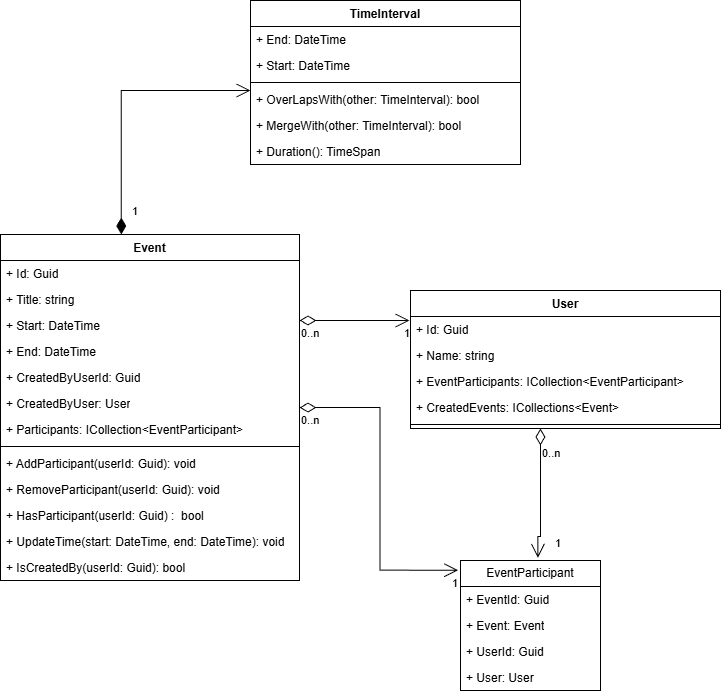

The diagram above was exported from draw.io. Its source (the exported page's mxGraphModel, read from the mxfile embedded in the PNG):
<mxGraphModel dx="1649" dy="2044" grid="1" gridSize="10" guides="1" tooltips="1" connect="1" arrows="1" fold="1" page="1" pageScale="1" pageWidth="827" pageHeight="1169" math="0" shadow="0">
  <root>
    <mxCell id="0" />
    <mxCell id="1" parent="0" />
    <mxCell id="uOlAjoqgvQynJSARB2pu-1" parent="1" style="swimlane;fontStyle=1;align=center;verticalAlign=top;childLayout=stackLayout;horizontal=1;startSize=26;horizontalStack=0;resizeParent=1;resizeParentMax=0;resizeLast=0;collapsible=1;marginBottom=0;whiteSpace=wrap;html=1;" value="User" vertex="1">
      <mxGeometry height="138" width="310" x="-30" y="-550" as="geometry" />
    </mxCell>
    <mxCell id="uOlAjoqgvQynJSARB2pu-5" parent="uOlAjoqgvQynJSARB2pu-1" style="text;strokeColor=none;fillColor=none;align=left;verticalAlign=top;spacingLeft=4;spacingRight=4;overflow=hidden;rotatable=0;points=[[0,0.5],[1,0.5]];portConstraint=eastwest;whiteSpace=wrap;html=1;" value="+ Id: Guid" vertex="1">
      <mxGeometry height="26" width="310" y="26" as="geometry" />
    </mxCell>
    <mxCell id="uOlAjoqgvQynJSARB2pu-13" parent="uOlAjoqgvQynJSARB2pu-1" style="text;strokeColor=none;fillColor=none;align=left;verticalAlign=top;spacingLeft=4;spacingRight=4;overflow=hidden;rotatable=0;points=[[0,0.5],[1,0.5]];portConstraint=eastwest;whiteSpace=wrap;html=1;" value="+ Name: string" vertex="1">
      <mxGeometry height="26" width="310" y="52" as="geometry" />
    </mxCell>
    <mxCell id="uOlAjoqgvQynJSARB2pu-14" parent="uOlAjoqgvQynJSARB2pu-1" style="text;strokeColor=none;fillColor=none;align=left;verticalAlign=top;spacingLeft=4;spacingRight=4;overflow=hidden;rotatable=0;points=[[0,0.5],[1,0.5]];portConstraint=eastwest;whiteSpace=wrap;html=1;" value="+ EventParticipants: ICollection&amp;lt;EventParticipant&amp;gt;" vertex="1">
      <mxGeometry height="26" width="310" y="78" as="geometry" />
    </mxCell>
    <mxCell id="uOlAjoqgvQynJSARB2pu-2" parent="uOlAjoqgvQynJSARB2pu-1" style="text;strokeColor=none;fillColor=none;align=left;verticalAlign=top;spacingLeft=4;spacingRight=4;overflow=hidden;rotatable=0;points=[[0,0.5],[1,0.5]];portConstraint=eastwest;whiteSpace=wrap;html=1;" value="+ CreatedEvents: ICollections&amp;lt;Event&amp;gt;" vertex="1">
      <mxGeometry height="26" width="310" y="104" as="geometry" />
    </mxCell>
    <mxCell id="uOlAjoqgvQynJSARB2pu-3" parent="uOlAjoqgvQynJSARB2pu-1" style="line;strokeWidth=1;fillColor=none;align=left;verticalAlign=middle;spacingTop=-1;spacingLeft=3;spacingRight=3;rotatable=0;labelPosition=right;points=[];portConstraint=eastwest;strokeColor=inherit;" value="" vertex="1">
      <mxGeometry height="8" width="310" y="130" as="geometry" />
    </mxCell>
    <mxCell id="uOlAjoqgvQynJSARB2pu-7" parent="1" style="swimlane;fontStyle=1;align=center;verticalAlign=top;childLayout=stackLayout;horizontal=1;startSize=26;horizontalStack=0;resizeParent=1;resizeParentMax=0;resizeLast=0;collapsible=1;marginBottom=0;whiteSpace=wrap;html=1;" value="Event" vertex="1">
      <mxGeometry height="346" width="299" x="-440" y="-606" as="geometry" />
    </mxCell>
    <mxCell id="uOlAjoqgvQynJSARB2pu-11" parent="uOlAjoqgvQynJSARB2pu-7" style="text;strokeColor=none;fillColor=none;align=left;verticalAlign=top;spacingLeft=4;spacingRight=4;overflow=hidden;rotatable=0;points=[[0,0.5],[1,0.5]];portConstraint=eastwest;whiteSpace=wrap;html=1;" value="+ Id: Guid" vertex="1">
      <mxGeometry height="26" width="299" y="26" as="geometry" />
    </mxCell>
    <mxCell id="uOlAjoqgvQynJSARB2pu-12" parent="uOlAjoqgvQynJSARB2pu-7" style="text;strokeColor=none;fillColor=none;align=left;verticalAlign=top;spacingLeft=4;spacingRight=4;overflow=hidden;rotatable=0;points=[[0,0.5],[1,0.5]];portConstraint=eastwest;whiteSpace=wrap;html=1;" value="+ Title: string" vertex="1">
      <mxGeometry height="26" width="299" y="52" as="geometry" />
    </mxCell>
    <mxCell id="uOlAjoqgvQynJSARB2pu-15" parent="uOlAjoqgvQynJSARB2pu-7" style="text;strokeColor=none;fillColor=none;align=left;verticalAlign=top;spacingLeft=4;spacingRight=4;overflow=hidden;rotatable=0;points=[[0,0.5],[1,0.5]];portConstraint=eastwest;whiteSpace=wrap;html=1;" value="+ Start: DateTime" vertex="1">
      <mxGeometry height="26" width="299" y="78" as="geometry" />
    </mxCell>
    <mxCell id="uOlAjoqgvQynJSARB2pu-16" parent="uOlAjoqgvQynJSARB2pu-7" style="text;strokeColor=none;fillColor=none;align=left;verticalAlign=top;spacingLeft=4;spacingRight=4;overflow=hidden;rotatable=0;points=[[0,0.5],[1,0.5]];portConstraint=eastwest;whiteSpace=wrap;html=1;" value="+ End: DateTime" vertex="1">
      <mxGeometry height="26" width="299" y="104" as="geometry" />
    </mxCell>
    <mxCell id="uOlAjoqgvQynJSARB2pu-17" parent="uOlAjoqgvQynJSARB2pu-7" style="text;strokeColor=none;fillColor=none;align=left;verticalAlign=top;spacingLeft=4;spacingRight=4;overflow=hidden;rotatable=0;points=[[0,0.5],[1,0.5]];portConstraint=eastwest;whiteSpace=wrap;html=1;" value="+ CreatedByUserId: Guid" vertex="1">
      <mxGeometry height="26" width="299" y="130" as="geometry" />
    </mxCell>
    <mxCell id="uOlAjoqgvQynJSARB2pu-18" parent="uOlAjoqgvQynJSARB2pu-7" style="text;strokeColor=none;fillColor=none;align=left;verticalAlign=top;spacingLeft=4;spacingRight=4;overflow=hidden;rotatable=0;points=[[0,0.5],[1,0.5]];portConstraint=eastwest;whiteSpace=wrap;html=1;" value="+ CreatedByUser: User" vertex="1">
      <mxGeometry height="26" width="299" y="156" as="geometry" />
    </mxCell>
    <mxCell id="uOlAjoqgvQynJSARB2pu-8" parent="uOlAjoqgvQynJSARB2pu-7" style="text;strokeColor=none;fillColor=none;align=left;verticalAlign=top;spacingLeft=4;spacingRight=4;overflow=hidden;rotatable=0;points=[[0,0.5],[1,0.5]];portConstraint=eastwest;whiteSpace=wrap;html=1;" value="+ Participants: ICollection&amp;lt;EventParticipant&amp;gt;" vertex="1">
      <mxGeometry height="26" width="299" y="182" as="geometry" />
    </mxCell>
    <mxCell id="uOlAjoqgvQynJSARB2pu-9" parent="uOlAjoqgvQynJSARB2pu-7" style="line;strokeWidth=1;fillColor=none;align=left;verticalAlign=middle;spacingTop=-1;spacingLeft=3;spacingRight=3;rotatable=0;labelPosition=right;points=[];portConstraint=eastwest;strokeColor=inherit;" value="" vertex="1">
      <mxGeometry height="8" width="299" y="208" as="geometry" />
    </mxCell>
    <mxCell id="uOlAjoqgvQynJSARB2pu-19" parent="uOlAjoqgvQynJSARB2pu-7" style="text;strokeColor=none;fillColor=none;align=left;verticalAlign=top;spacingLeft=4;spacingRight=4;overflow=hidden;rotatable=0;points=[[0,0.5],[1,0.5]];portConstraint=eastwest;whiteSpace=wrap;html=1;" value="+ AddParticipant(userId: Guid): void" vertex="1">
      <mxGeometry height="26" width="299" y="216" as="geometry" />
    </mxCell>
    <mxCell id="uOlAjoqgvQynJSARB2pu-20" parent="uOlAjoqgvQynJSARB2pu-7" style="text;strokeColor=none;fillColor=none;align=left;verticalAlign=top;spacingLeft=4;spacingRight=4;overflow=hidden;rotatable=0;points=[[0,0.5],[1,0.5]];portConstraint=eastwest;whiteSpace=wrap;html=1;" value="+ RemoveParticipant(userId: Guid): void" vertex="1">
      <mxGeometry height="26" width="299" y="242" as="geometry" />
    </mxCell>
    <mxCell id="YrhOS4YGmC8379GXPKUb-1" parent="uOlAjoqgvQynJSARB2pu-7" style="text;strokeColor=none;fillColor=none;align=left;verticalAlign=top;spacingLeft=4;spacingRight=4;overflow=hidden;rotatable=0;points=[[0,0.5],[1,0.5]];portConstraint=eastwest;whiteSpace=wrap;html=1;" value="+&amp;nbsp;&lt;span style=&quot;background-color: transparent;&quot;&gt;HasParticipant(userId: Guid) :&amp;nbsp; bool&lt;/span&gt;" vertex="1">
      <mxGeometry height="26" width="299" y="268" as="geometry" />
    </mxCell>
    <mxCell id="YrhOS4YGmC8379GXPKUb-2" parent="uOlAjoqgvQynJSARB2pu-7" style="text;strokeColor=none;fillColor=none;align=left;verticalAlign=top;spacingLeft=4;spacingRight=4;overflow=hidden;rotatable=0;points=[[0,0.5],[1,0.5]];portConstraint=eastwest;whiteSpace=wrap;html=1;" value="+ UpdateTime(start: DateTime, end: DateTime): voi&lt;span style=&quot;background-color: transparent; color: light-dark(rgb(0, 0, 0), rgb(255, 255, 255));&quot;&gt;d&lt;/span&gt;" vertex="1">
      <mxGeometry height="26" width="299" y="294" as="geometry" />
    </mxCell>
    <mxCell id="uOlAjoqgvQynJSARB2pu-10" parent="uOlAjoqgvQynJSARB2pu-7" style="text;strokeColor=none;fillColor=none;align=left;verticalAlign=top;spacingLeft=4;spacingRight=4;overflow=hidden;rotatable=0;points=[[0,0.5],[1,0.5]];portConstraint=eastwest;whiteSpace=wrap;html=1;" value="+ IsCreatedBy(userId: Guid): bool" vertex="1">
      <mxGeometry height="26" width="299" y="320" as="geometry" />
    </mxCell>
    <mxCell id="YrhOS4YGmC8379GXPKUb-7" parent="1" style="swimlane;fontStyle=0;childLayout=stackLayout;horizontal=1;startSize=26;fillColor=none;horizontalStack=0;resizeParent=1;resizeParentMax=0;resizeLast=0;collapsible=1;marginBottom=0;whiteSpace=wrap;html=1;" value="EventParticipant" vertex="1">
      <mxGeometry height="130" width="140" x="20" y="-280" as="geometry" />
    </mxCell>
    <mxCell id="YrhOS4YGmC8379GXPKUb-8" parent="YrhOS4YGmC8379GXPKUb-7" style="text;strokeColor=none;fillColor=none;align=left;verticalAlign=top;spacingLeft=4;spacingRight=4;overflow=hidden;rotatable=0;points=[[0,0.5],[1,0.5]];portConstraint=eastwest;whiteSpace=wrap;html=1;" value="+ EventId: Guid" vertex="1">
      <mxGeometry height="26" width="140" y="26" as="geometry" />
    </mxCell>
    <mxCell id="YrhOS4YGmC8379GXPKUb-9" parent="YrhOS4YGmC8379GXPKUb-7" style="text;strokeColor=none;fillColor=none;align=left;verticalAlign=top;spacingLeft=4;spacingRight=4;overflow=hidden;rotatable=0;points=[[0,0.5],[1,0.5]];portConstraint=eastwest;whiteSpace=wrap;html=1;" value="+ Event: Event" vertex="1">
      <mxGeometry height="26" width="140" y="52" as="geometry" />
    </mxCell>
    <mxCell id="YrhOS4YGmC8379GXPKUb-11" parent="YrhOS4YGmC8379GXPKUb-7" style="text;strokeColor=none;fillColor=none;align=left;verticalAlign=top;spacingLeft=4;spacingRight=4;overflow=hidden;rotatable=0;points=[[0,0.5],[1,0.5]];portConstraint=eastwest;whiteSpace=wrap;html=1;" value="+ UserId: Guid" vertex="1">
      <mxGeometry height="26" width="140" y="78" as="geometry" />
    </mxCell>
    <mxCell id="YrhOS4YGmC8379GXPKUb-10" parent="YrhOS4YGmC8379GXPKUb-7" style="text;strokeColor=none;fillColor=none;align=left;verticalAlign=top;spacingLeft=4;spacingRight=4;overflow=hidden;rotatable=0;points=[[0,0.5],[1,0.5]];portConstraint=eastwest;whiteSpace=wrap;html=1;" value="+ User: User" vertex="1">
      <mxGeometry height="26" width="140" y="104" as="geometry" />
    </mxCell>
    <mxCell id="YrhOS4YGmC8379GXPKUb-26" parent="1" style="swimlane;fontStyle=1;align=center;verticalAlign=top;childLayout=stackLayout;horizontal=1;startSize=26;horizontalStack=0;resizeParent=1;resizeParentMax=0;resizeLast=0;collapsible=1;marginBottom=0;whiteSpace=wrap;html=1;" value="TimeInterval" vertex="1">
      <mxGeometry height="164" width="270" x="-190" y="-840" as="geometry" />
    </mxCell>
    <mxCell id="YrhOS4YGmC8379GXPKUb-35" parent="YrhOS4YGmC8379GXPKUb-26" style="text;strokeColor=none;fillColor=none;align=left;verticalAlign=top;spacingLeft=4;spacingRight=4;overflow=hidden;rotatable=0;points=[[0,0.5],[1,0.5]];portConstraint=eastwest;whiteSpace=wrap;html=1;" value="+ End: DateTime" vertex="1">
      <mxGeometry height="26" width="270" y="26" as="geometry" />
    </mxCell>
    <mxCell id="YrhOS4YGmC8379GXPKUb-27" parent="YrhOS4YGmC8379GXPKUb-26" style="text;strokeColor=none;fillColor=none;align=left;verticalAlign=top;spacingLeft=4;spacingRight=4;overflow=hidden;rotatable=0;points=[[0,0.5],[1,0.5]];portConstraint=eastwest;whiteSpace=wrap;html=1;" value="+ Start: DateTime" vertex="1">
      <mxGeometry height="26" width="270" y="52" as="geometry" />
    </mxCell>
    <mxCell id="YrhOS4YGmC8379GXPKUb-28" parent="YrhOS4YGmC8379GXPKUb-26" style="line;strokeWidth=1;fillColor=none;align=left;verticalAlign=middle;spacingTop=-1;spacingLeft=3;spacingRight=3;rotatable=0;labelPosition=right;points=[];portConstraint=eastwest;strokeColor=inherit;" value="" vertex="1">
      <mxGeometry height="8" width="270" y="78" as="geometry" />
    </mxCell>
    <mxCell id="YrhOS4YGmC8379GXPKUb-36" parent="YrhOS4YGmC8379GXPKUb-26" style="text;strokeColor=none;fillColor=none;align=left;verticalAlign=top;spacingLeft=4;spacingRight=4;overflow=hidden;rotatable=0;points=[[0,0.5],[1,0.5]];portConstraint=eastwest;whiteSpace=wrap;html=1;" value="+ OverLapsWith(other: TimeInterval): bool" vertex="1">
      <mxGeometry height="26" width="270" y="86" as="geometry" />
    </mxCell>
    <mxCell id="YrhOS4YGmC8379GXPKUb-37" parent="YrhOS4YGmC8379GXPKUb-26" style="text;strokeColor=none;fillColor=none;align=left;verticalAlign=top;spacingLeft=4;spacingRight=4;overflow=hidden;rotatable=0;points=[[0,0.5],[1,0.5]];portConstraint=eastwest;whiteSpace=wrap;html=1;" value="+ MergeWith(other: TimeInterval): bool" vertex="1">
      <mxGeometry height="26" width="270" y="112" as="geometry" />
    </mxCell>
    <mxCell id="YrhOS4YGmC8379GXPKUb-29" parent="YrhOS4YGmC8379GXPKUb-26" style="text;strokeColor=none;fillColor=none;align=left;verticalAlign=top;spacingLeft=4;spacingRight=4;overflow=hidden;rotatable=0;points=[[0,0.5],[1,0.5]];portConstraint=eastwest;whiteSpace=wrap;html=1;" value="+ Duration(): TimeSpan" vertex="1">
      <mxGeometry height="26" width="270" y="138" as="geometry" />
    </mxCell>
    <mxCell id="YrhOS4YGmC8379GXPKUb-54" edge="1" parent="1" style="endArrow=open;html=1;endSize=12;startArrow=diamondThin;startSize=14;startFill=0;edgeStyle=orthogonalEdgeStyle;rounded=0;" value="">
      <mxGeometry relative="1" as="geometry">
        <Array as="points">
          <mxPoint x="-41" y="-520" />
          <mxPoint x="-41" y="-520" />
        </Array>
        <mxPoint x="-141" y="-520" as="sourcePoint" />
        <mxPoint x="-31" y="-520" as="targetPoint" />
      </mxGeometry>
    </mxCell>
    <mxCell id="YrhOS4YGmC8379GXPKUb-55" connectable="0" parent="YrhOS4YGmC8379GXPKUb-54" style="edgeLabel;resizable=0;html=1;align=left;verticalAlign=top;" value="0..n" vertex="1">
      <mxGeometry relative="1" x="-1" as="geometry" />
    </mxCell>
    <mxCell id="YrhOS4YGmC8379GXPKUb-56" connectable="0" parent="YrhOS4YGmC8379GXPKUb-54" style="edgeLabel;resizable=0;html=1;align=right;verticalAlign=top;" value="1" vertex="1">
      <mxGeometry relative="1" x="1" as="geometry" />
    </mxCell>
    <mxCell id="YrhOS4YGmC8379GXPKUb-58" edge="1" parent="1" source="uOlAjoqgvQynJSARB2pu-7" style="endArrow=open;html=1;endSize=12;startArrow=diamondThin;startSize=14;startFill=0;edgeStyle=orthogonalEdgeStyle;rounded=0;entryX=-0.016;entryY=0.075;entryDx=0;entryDy=0;entryPerimeter=0;" target="YrhOS4YGmC8379GXPKUb-7" value="">
      <mxGeometry relative="1" as="geometry">
        <mxPoint x="-260" y="-200" as="sourcePoint" />
        <mxPoint x="10" y="-270" as="targetPoint" />
      </mxGeometry>
    </mxCell>
    <mxCell id="YrhOS4YGmC8379GXPKUb-59" connectable="0" parent="YrhOS4YGmC8379GXPKUb-58" style="edgeLabel;resizable=0;html=1;align=left;verticalAlign=top;" value="0..n" vertex="1">
      <mxGeometry relative="1" x="-1" as="geometry" />
    </mxCell>
    <mxCell id="YrhOS4YGmC8379GXPKUb-60" connectable="0" parent="YrhOS4YGmC8379GXPKUb-58" style="edgeLabel;resizable=0;html=1;align=right;verticalAlign=top;" value="1" vertex="1">
      <mxGeometry relative="1" x="1" as="geometry" />
    </mxCell>
    <mxCell id="YrhOS4YGmC8379GXPKUb-62" edge="1" parent="1" source="uOlAjoqgvQynJSARB2pu-1" style="endArrow=open;html=1;endSize=12;startArrow=diamondThin;startSize=14;startFill=0;edgeStyle=orthogonalEdgeStyle;rounded=0;entryX=0.553;entryY=-0.02;entryDx=0;entryDy=0;entryPerimeter=0;" target="YrhOS4YGmC8379GXPKUb-7" value="&lt;div&gt;&lt;br&gt;&lt;/div&gt;&lt;div&gt;&lt;br&gt;&lt;/div&gt;">
      <mxGeometry relative="1" x="-0.0606" as="geometry">
        <mxPoint as="offset" />
        <Array as="points">
          <mxPoint x="100" y="-304" />
          <mxPoint x="97" y="-304" />
        </Array>
        <mxPoint x="20" y="-330" as="sourcePoint" />
        <mxPoint x="180" y="-330" as="targetPoint" />
      </mxGeometry>
    </mxCell>
    <mxCell id="YrhOS4YGmC8379GXPKUb-63" connectable="0" parent="YrhOS4YGmC8379GXPKUb-62" style="edgeLabel;resizable=0;html=1;align=left;verticalAlign=top;" value="0..n" vertex="1">
      <mxGeometry relative="1" x="-1" as="geometry">
        <mxPoint y="12" as="offset" />
      </mxGeometry>
    </mxCell>
    <mxCell id="YrhOS4YGmC8379GXPKUb-64" connectable="0" parent="YrhOS4YGmC8379GXPKUb-62" style="edgeLabel;resizable=0;html=1;align=right;verticalAlign=top;" value="1" vertex="1">
      <mxGeometry relative="1" x="1" as="geometry">
        <mxPoint x="23" y="-27" as="offset" />
      </mxGeometry>
    </mxCell>
    <mxCell id="YrhOS4YGmC8379GXPKUb-66" edge="1" parent="1" source="uOlAjoqgvQynJSARB2pu-7" style="endArrow=open;html=1;endSize=12;startArrow=diamondThin;startSize=14;startFill=1;edgeStyle=orthogonalEdgeStyle;align=left;verticalAlign=bottom;rounded=0;exitX=0.404;exitY=0;exitDx=0;exitDy=0;exitPerimeter=0;" target="YrhOS4YGmC8379GXPKUb-26" value="1">
      <mxGeometry relative="1" x="-0.8975" y="-9" as="geometry">
        <mxPoint as="offset" />
        <Array as="points">
          <mxPoint x="-319" y="-750" />
        </Array>
        <mxPoint x="-370.5" y="-750" as="sourcePoint" />
        <mxPoint x="-210.5" y="-750" as="targetPoint" />
      </mxGeometry>
    </mxCell>
  </root>
</mxGraphModel>